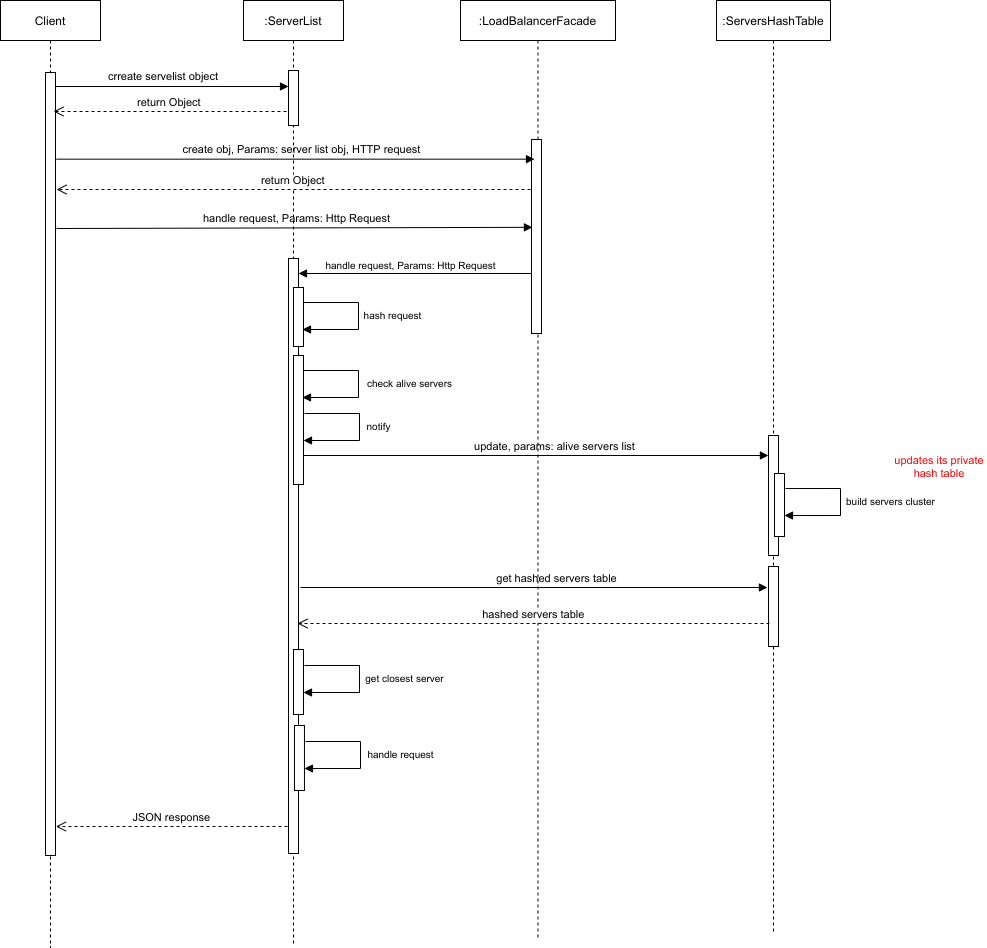

The diagram above was exported from draw.io. Its source (the exported page's mxGraphModel, read from the mxfile embedded in the PNG):
<mxGraphModel dx="2090" dy="779" grid="0" gridSize="10" guides="1" tooltips="1" connect="1" arrows="1" fold="1" page="1" pageScale="1" pageWidth="850" pageHeight="1100" math="0" shadow="0">
  <root>
    <mxCell id="0" />
    <mxCell id="1" parent="0" />
    <mxCell id="3nuBFxr9cyL0pnOWT2aG-1" value=":ServerList" style="shape=umlLifeline;perimeter=lifelinePerimeter;container=1;collapsible=0;recursiveResize=0;rounded=0;shadow=0;strokeWidth=1;" parent="1" vertex="1">
      <mxGeometry x="120" y="80" width="100" height="946" as="geometry" />
    </mxCell>
    <mxCell id="3nuBFxr9cyL0pnOWT2aG-2" value="" style="points=[];perimeter=orthogonalPerimeter;rounded=0;shadow=0;strokeWidth=1;" parent="3nuBFxr9cyL0pnOWT2aG-1" vertex="1">
      <mxGeometry x="45" y="70" width="10" height="55" as="geometry" />
    </mxCell>
    <mxCell id="X_R7YF3EwIK37qItSllO-19" value="" style="html=1;points=[];perimeter=orthogonalPerimeter;" vertex="1" parent="3nuBFxr9cyL0pnOWT2aG-1">
      <mxGeometry x="45" y="258" width="10" height="595" as="geometry" />
    </mxCell>
    <mxCell id="X_R7YF3EwIK37qItSllO-22" value="" style="html=1;points=[];perimeter=orthogonalPerimeter;fontSize=11;" vertex="1" parent="3nuBFxr9cyL0pnOWT2aG-1">
      <mxGeometry x="50" y="287" width="10" height="59" as="geometry" />
    </mxCell>
    <mxCell id="X_R7YF3EwIK37qItSllO-49" value="" style="html=1;points=[];perimeter=orthogonalPerimeter;fontSize=11;" vertex="1" parent="3nuBFxr9cyL0pnOWT2aG-1">
      <mxGeometry x="50" y="649" width="10" height="65" as="geometry" />
    </mxCell>
    <mxCell id="3nuBFxr9cyL0pnOWT2aG-5" value=":LoadBalancerFacade" style="shape=umlLifeline;perimeter=lifelinePerimeter;container=1;collapsible=0;recursiveResize=0;rounded=0;shadow=0;strokeWidth=1;" parent="1" vertex="1">
      <mxGeometry x="337" y="80" width="155" height="938" as="geometry" />
    </mxCell>
    <mxCell id="3nuBFxr9cyL0pnOWT2aG-6" value="" style="points=[];perimeter=orthogonalPerimeter;rounded=0;shadow=0;strokeWidth=1;" parent="3nuBFxr9cyL0pnOWT2aG-5" vertex="1">
      <mxGeometry x="71" y="139" width="10" height="194" as="geometry" />
    </mxCell>
    <mxCell id="X_R7YF3EwIK37qItSllO-1" value=":ServersHashTable" style="shape=umlLifeline;perimeter=lifelinePerimeter;whiteSpace=wrap;html=1;container=1;collapsible=0;recursiveResize=0;outlineConnect=0;" vertex="1" parent="1">
      <mxGeometry x="593" y="80" width="114" height="934" as="geometry" />
    </mxCell>
    <mxCell id="X_R7YF3EwIK37qItSllO-30" value="" style="points=[];perimeter=orthogonalPerimeter;rounded=0;shadow=0;strokeWidth=1;" vertex="1" parent="X_R7YF3EwIK37qItSllO-1">
      <mxGeometry x="52" y="435" width="10" height="120" as="geometry" />
    </mxCell>
    <mxCell id="X_R7YF3EwIK37qItSllO-45" value="" style="html=1;points=[];perimeter=orthogonalPerimeter;fontSize=11;" vertex="1" parent="X_R7YF3EwIK37qItSllO-1">
      <mxGeometry x="52" y="566" width="10" height="80" as="geometry" />
    </mxCell>
    <mxCell id="X_R7YF3EwIK37qItSllO-3" value="Client" style="shape=umlLifeline;perimeter=lifelinePerimeter;whiteSpace=wrap;html=1;container=1;collapsible=0;recursiveResize=0;outlineConnect=0;" vertex="1" parent="1">
      <mxGeometry x="-123" y="80" width="100" height="947" as="geometry" />
    </mxCell>
    <mxCell id="X_R7YF3EwIK37qItSllO-4" value="" style="points=[];perimeter=orthogonalPerimeter;rounded=0;shadow=0;strokeWidth=1;" vertex="1" parent="X_R7YF3EwIK37qItSllO-3">
      <mxGeometry x="45" y="72" width="10" height="783" as="geometry" />
    </mxCell>
    <mxCell id="X_R7YF3EwIK37qItSllO-5" value="" style="verticalAlign=bottom;endArrow=block;entryX=0;entryY=0;shadow=0;strokeWidth=1;" edge="1" parent="1">
      <mxGeometry relative="1" as="geometry">
        <mxPoint x="-68.00000000000023" y="166" as="sourcePoint" />
        <mxPoint x="165.00000000000023" y="166" as="targetPoint" />
      </mxGeometry>
    </mxCell>
    <mxCell id="X_R7YF3EwIK37qItSllO-7" value="crreate servelist object" style="text;html=1;strokeColor=none;fillColor=none;align=center;verticalAlign=middle;whiteSpace=wrap;rounded=0;fontSize=11;" vertex="1" parent="1">
      <mxGeometry x="-23" y="146" width="126" height="20" as="geometry" />
    </mxCell>
    <mxCell id="X_R7YF3EwIK37qItSllO-8" value="return Object" style="verticalAlign=bottom;endArrow=open;dashed=1;endSize=8;exitX=0;exitY=0.95;shadow=0;strokeWidth=1;" edge="1" parent="1">
      <mxGeometry relative="1" as="geometry">
        <mxPoint x="-70.00000000000023" y="191" as="targetPoint" />
        <mxPoint x="163.00000000000023" y="191" as="sourcePoint" />
      </mxGeometry>
    </mxCell>
    <mxCell id="X_R7YF3EwIK37qItSllO-10" value="" style="verticalAlign=bottom;endArrow=block;shadow=0;strokeWidth=1;" edge="1" parent="1">
      <mxGeometry relative="1" as="geometry">
        <mxPoint x="-67.00000000000023" y="238.66" as="sourcePoint" />
        <mxPoint x="411" y="238.66000000000008" as="targetPoint" />
      </mxGeometry>
    </mxCell>
    <mxCell id="X_R7YF3EwIK37qItSllO-11" value="create obj, Params: server list obj, HTTP request" style="text;html=1;strokeColor=none;fillColor=none;align=center;verticalAlign=middle;whiteSpace=wrap;rounded=0;fontSize=11;" vertex="1" parent="1">
      <mxGeometry x="55" y="219" width="247" height="20" as="geometry" />
    </mxCell>
    <mxCell id="X_R7YF3EwIK37qItSllO-12" value="return Object" style="verticalAlign=bottom;endArrow=open;dashed=1;endSize=8;exitX=0;exitY=0.95;shadow=0;strokeWidth=1;" edge="1" parent="1">
      <mxGeometry relative="1" as="geometry">
        <mxPoint x="-67" y="269" as="targetPoint" />
        <mxPoint x="407" y="269.0000000000002" as="sourcePoint" />
      </mxGeometry>
    </mxCell>
    <mxCell id="X_R7YF3EwIK37qItSllO-17" value="" style="verticalAlign=bottom;endArrow=block;shadow=0;strokeWidth=1;entryX=0.093;entryY=0.762;entryDx=0;entryDy=0;entryPerimeter=0;" edge="1" parent="1">
      <mxGeometry relative="1" as="geometry">
        <mxPoint x="-67.00000000000023" y="307.9999999999998" as="sourcePoint" />
        <mxPoint x="408.93000000000006" y="306.8280000000002" as="targetPoint" />
      </mxGeometry>
    </mxCell>
    <mxCell id="X_R7YF3EwIK37qItSllO-18" value="handle request, Params: Http Request" style="text;html=1;strokeColor=none;fillColor=none;align=center;verticalAlign=middle;whiteSpace=wrap;rounded=0;fontSize=11;" vertex="1" parent="1">
      <mxGeometry x="50" y="288" width="247" height="20" as="geometry" />
    </mxCell>
    <mxCell id="X_R7YF3EwIK37qItSllO-20" value="" style="verticalAlign=bottom;endArrow=block;shadow=0;strokeWidth=1;" edge="1" parent="1">
      <mxGeometry relative="1" as="geometry">
        <mxPoint x="408" y="353" as="sourcePoint" />
        <mxPoint x="175" y="353" as="targetPoint" />
      </mxGeometry>
    </mxCell>
    <mxCell id="X_R7YF3EwIK37qItSllO-21" value="&lt;font style=&quot;font-size: 10px&quot;&gt;handle request, Params: Http Request&lt;/font&gt;" style="text;html=1;strokeColor=none;fillColor=none;align=center;verticalAlign=middle;whiteSpace=wrap;rounded=0;fontSize=11;" vertex="1" parent="1">
      <mxGeometry x="164" y="335" width="247" height="20" as="geometry" />
    </mxCell>
    <mxCell id="X_R7YF3EwIK37qItSllO-23" value="" style="endArrow=block;endFill=1;html=1;edgeStyle=orthogonalEdgeStyle;align=left;verticalAlign=top;fontSize=11;rounded=0;" edge="1" parent="1">
      <mxGeometry x="-1" relative="1" as="geometry">
        <mxPoint x="180" y="382" as="sourcePoint" />
        <mxPoint x="179" y="409" as="targetPoint" />
        <Array as="points">
          <mxPoint x="235" y="382" />
          <mxPoint x="235" y="409" />
        </Array>
      </mxGeometry>
    </mxCell>
    <mxCell id="X_R7YF3EwIK37qItSllO-25" value="&lt;font style=&quot;font-size: 10px&quot;&gt;hash request&lt;/font&gt;" style="text;html=1;strokeColor=none;fillColor=none;align=center;verticalAlign=middle;whiteSpace=wrap;rounded=0;fontSize=11;" vertex="1" parent="1">
      <mxGeometry x="237" y="385" width="65" height="20" as="geometry" />
    </mxCell>
    <mxCell id="X_R7YF3EwIK37qItSllO-31" value="" style="verticalAlign=bottom;endArrow=block;shadow=0;strokeWidth=1;entryX=0.093;entryY=0.762;entryDx=0;entryDy=0;entryPerimeter=0;" edge="1" parent="1">
      <mxGeometry relative="1" as="geometry">
        <mxPoint x="178" y="535" as="sourcePoint" />
        <mxPoint x="644.9300000000001" y="534.9980000000002" as="targetPoint" />
      </mxGeometry>
    </mxCell>
    <mxCell id="X_R7YF3EwIK37qItSllO-32" value="update, params: alive servers list" style="text;html=1;strokeColor=none;fillColor=none;align=center;verticalAlign=middle;whiteSpace=wrap;rounded=0;fontSize=11;" vertex="1" parent="1">
      <mxGeometry x="308" y="516" width="247" height="20" as="geometry" />
    </mxCell>
    <mxCell id="X_R7YF3EwIK37qItSllO-36" value="" style="html=1;points=[];perimeter=orthogonalPerimeter;fontSize=11;" vertex="1" parent="1">
      <mxGeometry x="170" y="435" width="10" height="129" as="geometry" />
    </mxCell>
    <mxCell id="X_R7YF3EwIK37qItSllO-37" value="" style="endArrow=block;endFill=1;html=1;edgeStyle=orthogonalEdgeStyle;align=left;verticalAlign=top;fontSize=11;rounded=0;" edge="1" parent="1">
      <mxGeometry x="-1" relative="1" as="geometry">
        <mxPoint x="179.99999999999977" y="450" as="sourcePoint" />
        <mxPoint x="179" y="477" as="targetPoint" />
        <Array as="points">
          <mxPoint x="235" y="450" />
          <mxPoint x="235" y="477" />
        </Array>
      </mxGeometry>
    </mxCell>
    <mxCell id="X_R7YF3EwIK37qItSllO-38" value="&lt;font style=&quot;font-size: 10px&quot;&gt;check alive servers&lt;/font&gt;" style="text;html=1;strokeColor=none;fillColor=none;align=center;verticalAlign=middle;whiteSpace=wrap;rounded=0;fontSize=11;" vertex="1" parent="1">
      <mxGeometry x="237" y="453" width="99" height="20" as="geometry" />
    </mxCell>
    <mxCell id="X_R7YF3EwIK37qItSllO-39" value="" style="html=1;points=[];perimeter=orthogonalPerimeter;fontSize=11;" vertex="1" parent="1">
      <mxGeometry x="651" y="553" width="10" height="63" as="geometry" />
    </mxCell>
    <mxCell id="X_R7YF3EwIK37qItSllO-40" value="" style="endArrow=block;endFill=1;html=1;edgeStyle=orthogonalEdgeStyle;align=left;verticalAlign=top;fontSize=11;rounded=0;" edge="1" parent="1">
      <mxGeometry x="-1" relative="1" as="geometry">
        <mxPoint x="661.9999999999998" y="568.03" as="sourcePoint" />
        <mxPoint x="661" y="595.0299999999999" as="targetPoint" />
        <Array as="points">
          <mxPoint x="717" y="568.03" />
          <mxPoint x="717" y="595.03" />
        </Array>
      </mxGeometry>
    </mxCell>
    <mxCell id="X_R7YF3EwIK37qItSllO-41" value="&lt;span style=&quot;font-size: 10px&quot;&gt;build servers cluster&lt;/span&gt;" style="text;html=1;strokeColor=none;fillColor=none;align=center;verticalAlign=middle;whiteSpace=wrap;rounded=0;fontSize=11;" vertex="1" parent="1">
      <mxGeometry x="715" y="571.03" width="105" height="20" as="geometry" />
    </mxCell>
    <mxCell id="X_R7YF3EwIK37qItSllO-42" value="" style="endArrow=block;endFill=1;html=1;edgeStyle=orthogonalEdgeStyle;align=left;verticalAlign=top;fontSize=11;rounded=0;" edge="1" parent="1">
      <mxGeometry x="-1" relative="1" as="geometry">
        <mxPoint x="180.99999999999977" y="493" as="sourcePoint" />
        <mxPoint x="180" y="520" as="targetPoint" />
        <Array as="points">
          <mxPoint x="236" y="493" />
          <mxPoint x="236" y="520" />
        </Array>
      </mxGeometry>
    </mxCell>
    <mxCell id="X_R7YF3EwIK37qItSllO-43" value="&lt;font style=&quot;font-size: 10px&quot;&gt;notify&lt;/font&gt;" style="text;html=1;strokeColor=none;fillColor=none;align=center;verticalAlign=middle;whiteSpace=wrap;rounded=0;fontSize=11;" vertex="1" parent="1">
      <mxGeometry x="221" y="496" width="69" height="20" as="geometry" />
    </mxCell>
    <mxCell id="X_R7YF3EwIK37qItSllO-44" value="&lt;font color=&quot;#ff0000&quot;&gt;updates its private hash table&lt;/font&gt;" style="text;html=1;strokeColor=none;fillColor=none;align=center;verticalAlign=middle;whiteSpace=wrap;rounded=0;fontSize=11;" vertex="1" parent="1">
      <mxGeometry x="770" y="536" width="92" height="20" as="geometry" />
    </mxCell>
    <mxCell id="X_R7YF3EwIK37qItSllO-46" value="" style="verticalAlign=bottom;endArrow=block;shadow=0;strokeWidth=1;entryX=0.093;entryY=0.762;entryDx=0;entryDy=0;entryPerimeter=0;" edge="1" parent="1">
      <mxGeometry relative="1" as="geometry">
        <mxPoint x="177" y="667" as="sourcePoint" />
        <mxPoint x="643.9300000000003" y="666.998" as="targetPoint" />
      </mxGeometry>
    </mxCell>
    <mxCell id="X_R7YF3EwIK37qItSllO-47" value="get hashed servers table" style="text;html=1;strokeColor=none;fillColor=none;align=center;verticalAlign=middle;whiteSpace=wrap;rounded=0;fontSize=11;" vertex="1" parent="1">
      <mxGeometry x="310" y="648" width="247" height="20" as="geometry" />
    </mxCell>
    <mxCell id="X_R7YF3EwIK37qItSllO-48" value="hashed servers table" style="verticalAlign=bottom;endArrow=open;dashed=1;endSize=8;exitX=0;exitY=0.95;shadow=0;strokeWidth=1;" edge="1" parent="1">
      <mxGeometry relative="1" as="geometry">
        <mxPoint x="174" y="703" as="targetPoint" />
        <mxPoint x="646" y="703.0000000000002" as="sourcePoint" />
      </mxGeometry>
    </mxCell>
    <mxCell id="X_R7YF3EwIK37qItSllO-29" value="&lt;span style=&quot;font-size: 10px&quot;&gt;get closest server&lt;/span&gt;" style="text;html=1;strokeColor=none;fillColor=none;align=center;verticalAlign=middle;whiteSpace=wrap;rounded=0;fontSize=11;" vertex="1" parent="1">
      <mxGeometry x="234" y="748" width="95" height="20" as="geometry" />
    </mxCell>
    <mxCell id="X_R7YF3EwIK37qItSllO-28" value="" style="endArrow=block;endFill=1;html=1;edgeStyle=orthogonalEdgeStyle;align=left;verticalAlign=top;fontSize=11;rounded=0;" edge="1" parent="1">
      <mxGeometry x="-1" relative="1" as="geometry">
        <mxPoint x="180.99999999999977" y="745" as="sourcePoint" />
        <mxPoint x="180" y="771.9999999999999" as="targetPoint" />
        <Array as="points">
          <mxPoint x="236" y="745" />
          <mxPoint x="236" y="772" />
        </Array>
      </mxGeometry>
    </mxCell>
    <mxCell id="X_R7YF3EwIK37qItSllO-51" value="" style="html=1;points=[];perimeter=orthogonalPerimeter;fontSize=11;" vertex="1" parent="1">
      <mxGeometry x="170.97" y="805" width="10" height="65" as="geometry" />
    </mxCell>
    <mxCell id="X_R7YF3EwIK37qItSllO-52" value="" style="endArrow=block;endFill=1;html=1;edgeStyle=orthogonalEdgeStyle;align=left;verticalAlign=top;fontSize=11;rounded=0;" edge="1" parent="1">
      <mxGeometry x="-1" relative="1" as="geometry">
        <mxPoint x="181.96999999999977" y="821" as="sourcePoint" />
        <mxPoint x="180.96999999999977" y="848" as="targetPoint" />
        <Array as="points">
          <mxPoint x="236.97" y="821" />
          <mxPoint x="236.97" y="848" />
        </Array>
      </mxGeometry>
    </mxCell>
    <mxCell id="X_R7YF3EwIK37qItSllO-53" value="&lt;span style=&quot;font-size: 10px&quot;&gt;handle request&lt;/span&gt;" style="text;html=1;strokeColor=none;fillColor=none;align=center;verticalAlign=middle;whiteSpace=wrap;rounded=0;fontSize=11;" vertex="1" parent="1">
      <mxGeometry x="230" y="824" width="95" height="20" as="geometry" />
    </mxCell>
    <mxCell id="X_R7YF3EwIK37qItSllO-54" value="JSON response" style="verticalAlign=bottom;endArrow=open;dashed=1;endSize=8;shadow=0;strokeWidth=1;entryX=1.038;entryY=0.963;entryDx=0;entryDy=0;entryPerimeter=0;" edge="1" parent="1" target="X_R7YF3EwIK37qItSllO-4">
      <mxGeometry relative="1" as="geometry">
        <mxPoint x="-79" y="909" as="targetPoint" />
        <mxPoint x="164" y="906" as="sourcePoint" />
      </mxGeometry>
    </mxCell>
  </root>
</mxGraphModel>